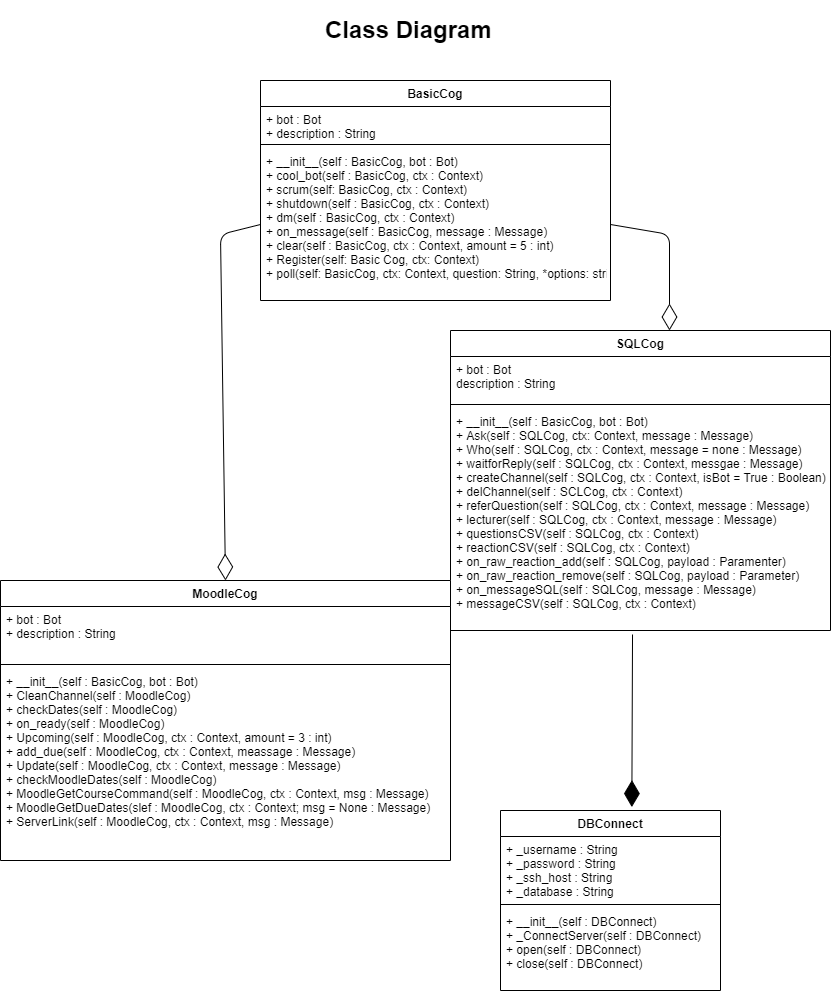

The diagram above was exported from draw.io. Its source (the exported page's mxGraphModel, read from the mxfile embedded in the PNG):
<mxGraphModel dx="593" dy="489" grid="1" gridSize="10" guides="1" tooltips="1" connect="1" arrows="1" fold="1" page="1" pageScale="1" pageWidth="850" pageHeight="1100" math="0" shadow="0">
  <root>
    <mxCell id="0" />
    <mxCell id="1" parent="0" />
    <mxCell id="A6KEvurzl8fjIBxbAm6k-13" value="BasicCog" style="swimlane;fontStyle=1;align=center;verticalAlign=top;childLayout=stackLayout;horizontal=1;startSize=26;horizontalStack=0;resizeParent=1;resizeParentMax=0;resizeLast=0;collapsible=1;marginBottom=0;" parent="1" vertex="1">
      <mxGeometry x="270" y="90" width="350" height="220" as="geometry" />
    </mxCell>
    <mxCell id="A6KEvurzl8fjIBxbAm6k-14" value="+ bot : Bot&#10;+ description : String" style="text;strokeColor=none;fillColor=none;align=left;verticalAlign=top;spacingLeft=4;spacingRight=4;overflow=hidden;rotatable=0;points=[[0,0.5],[1,0.5]];portConstraint=eastwest;" parent="A6KEvurzl8fjIBxbAm6k-13" vertex="1">
      <mxGeometry y="26" width="350" height="34" as="geometry" />
    </mxCell>
    <mxCell id="A6KEvurzl8fjIBxbAm6k-15" value="" style="line;strokeWidth=1;fillColor=none;align=left;verticalAlign=middle;spacingTop=-1;spacingLeft=3;spacingRight=3;rotatable=0;labelPosition=right;points=[];portConstraint=eastwest;" parent="A6KEvurzl8fjIBxbAm6k-13" vertex="1">
      <mxGeometry y="60" width="350" height="8" as="geometry" />
    </mxCell>
    <mxCell id="A6KEvurzl8fjIBxbAm6k-16" value="+ __init__(self : BasicCog, bot : Bot)&#10;+ cool_bot(self : BasicCog, ctx : Context)&#10;+ scrum(self: BasicCog, ctx : Context)&#10;+ shutdown(self : BasicCog, ctx : Context)&#10;+ dm(self : BasicCog, ctx : Context)&#10;+ on_message(self : BasicCog, message : Message)&#10;+ clear(self : BasicCog, ctx : Context, amount = 5 : int)&#10;+ Register(self: Basic Cog, ctx: Context)&#10;+ poll(self: BasicCog, ctx: Context, question: String, *options: string)" style="text;strokeColor=none;fillColor=none;align=left;verticalAlign=top;spacingLeft=4;spacingRight=4;overflow=hidden;rotatable=0;points=[[0,0.5],[1,0.5]];portConstraint=eastwest;" parent="A6KEvurzl8fjIBxbAm6k-13" vertex="1">
      <mxGeometry y="68" width="350" height="152" as="geometry" />
    </mxCell>
    <mxCell id="A6KEvurzl8fjIBxbAm6k-17" value="SQLCog" style="swimlane;fontStyle=1;align=center;verticalAlign=top;childLayout=stackLayout;horizontal=1;startSize=26;horizontalStack=0;resizeParent=1;resizeParentMax=0;resizeLast=0;collapsible=1;marginBottom=0;" parent="1" vertex="1">
      <mxGeometry x="460" y="340" width="380" height="300" as="geometry" />
    </mxCell>
    <mxCell id="A6KEvurzl8fjIBxbAm6k-18" value="+ bot : Bot&#10;description : String" style="text;strokeColor=none;fillColor=none;align=left;verticalAlign=top;spacingLeft=4;spacingRight=4;overflow=hidden;rotatable=0;points=[[0,0.5],[1,0.5]];portConstraint=eastwest;" parent="A6KEvurzl8fjIBxbAm6k-17" vertex="1">
      <mxGeometry y="26" width="380" height="44" as="geometry" />
    </mxCell>
    <mxCell id="A6KEvurzl8fjIBxbAm6k-19" value="" style="line;strokeWidth=1;fillColor=none;align=left;verticalAlign=middle;spacingTop=-1;spacingLeft=3;spacingRight=3;rotatable=0;labelPosition=right;points=[];portConstraint=eastwest;" parent="A6KEvurzl8fjIBxbAm6k-17" vertex="1">
      <mxGeometry y="70" width="380" height="8" as="geometry" />
    </mxCell>
    <mxCell id="A6KEvurzl8fjIBxbAm6k-20" value="+ __init__(self : BasicCog, bot : Bot)&#10;+ Ask(self : SQLCog, ctx: Context, message : Message)&#10;+ Who(self : SQLCog, ctx : Context, message = none : Message)&#10;+ waitforReply(self : SQLCog, ctx : Context, messgae : Message)&#10;+ createChannel(self : SQLCog, ctx : Context, isBot = True : Boolean)&#10;+ delChannel(self : SCLCog, ctx : Context)&#10;+ referQuestion(self : SQLCog, ctx : Context, message : Message)&#10;+ lecturer(self : SQLCog, ctx : Context, message : Message)&#10;+ questionsCSV(self : SQLCog, ctx : Context)&#10;+ reactionCSV(self : SQLCog, ctx : Context)&#10;+ on_raw_reaction_add(self : SQLCog, payload : Paramenter)&#10;+ on_raw_reaction_remove(self : SQLCog, payload : Parameter)&#10;+ on_messageSQL(self : SQLCog, message : Message)&#10;+ messageCSV(self : SQLCog, ctx : Context)" style="text;strokeColor=none;fillColor=none;align=left;verticalAlign=top;spacingLeft=4;spacingRight=4;overflow=hidden;rotatable=0;points=[[0,0.5],[1,0.5]];portConstraint=eastwest;" parent="A6KEvurzl8fjIBxbAm6k-17" vertex="1">
      <mxGeometry y="78" width="380" height="222" as="geometry" />
    </mxCell>
    <mxCell id="A6KEvurzl8fjIBxbAm6k-21" value="DBConnect" style="swimlane;fontStyle=1;align=center;verticalAlign=top;childLayout=stackLayout;horizontal=1;startSize=26;horizontalStack=0;resizeParent=1;resizeParentMax=0;resizeLast=0;collapsible=1;marginBottom=0;" parent="1" vertex="1">
      <mxGeometry x="510" y="820" width="220" height="180" as="geometry" />
    </mxCell>
    <mxCell id="A6KEvurzl8fjIBxbAm6k-22" value="+ _username : String&#10;+ _password : String&#10;+ _ssh_host : String&#10;+ _database : String" style="text;strokeColor=none;fillColor=none;align=left;verticalAlign=top;spacingLeft=4;spacingRight=4;overflow=hidden;rotatable=0;points=[[0,0.5],[1,0.5]];portConstraint=eastwest;" parent="A6KEvurzl8fjIBxbAm6k-21" vertex="1">
      <mxGeometry y="26" width="220" height="64" as="geometry" />
    </mxCell>
    <mxCell id="A6KEvurzl8fjIBxbAm6k-23" value="" style="line;strokeWidth=1;fillColor=none;align=left;verticalAlign=middle;spacingTop=-1;spacingLeft=3;spacingRight=3;rotatable=0;labelPosition=right;points=[];portConstraint=eastwest;" parent="A6KEvurzl8fjIBxbAm6k-21" vertex="1">
      <mxGeometry y="90" width="220" height="8" as="geometry" />
    </mxCell>
    <mxCell id="A6KEvurzl8fjIBxbAm6k-24" value="+ __init__(self : DBConnect)&#10;+ _ConnectServer(self : DBConnect)&#10;+ open(self : DBConnect)&#10;+ close(self : DBConnect)" style="text;strokeColor=none;fillColor=none;align=left;verticalAlign=top;spacingLeft=4;spacingRight=4;overflow=hidden;rotatable=0;points=[[0,0.5],[1,0.5]];portConstraint=eastwest;" parent="A6KEvurzl8fjIBxbAm6k-21" vertex="1">
      <mxGeometry y="98" width="220" height="82" as="geometry" />
    </mxCell>
    <mxCell id="A6KEvurzl8fjIBxbAm6k-26" value="&lt;h1&gt;Class Diagram&lt;/h1&gt;" style="text;html=1;strokeColor=none;fillColor=none;spacing=5;spacingTop=-20;whiteSpace=wrap;overflow=hidden;rounded=0;" parent="1" vertex="1">
      <mxGeometry x="330" y="20" width="190" height="50" as="geometry" />
    </mxCell>
    <mxCell id="A6KEvurzl8fjIBxbAm6k-28" value="" style="endArrow=diamondThin;endFill=0;endSize=24;html=1;exitX=1;exitY=0.5;exitDx=0;exitDy=0;" parent="1" source="A6KEvurzl8fjIBxbAm6k-16" edge="1">
      <mxGeometry width="160" relative="1" as="geometry">
        <mxPoint x="650" y="200" as="sourcePoint" />
        <mxPoint x="679" y="340" as="targetPoint" />
        <Array as="points">
          <mxPoint x="679" y="244" />
        </Array>
      </mxGeometry>
    </mxCell>
    <mxCell id="A6KEvurzl8fjIBxbAm6k-29" value="" style="endArrow=diamondThin;endFill=1;endSize=24;html=1;exitX=0.479;exitY=1.018;exitDx=0;exitDy=0;exitPerimeter=0;entryX=0.597;entryY=-0.019;entryDx=0;entryDy=0;entryPerimeter=0;" parent="1" source="A6KEvurzl8fjIBxbAm6k-20" target="A6KEvurzl8fjIBxbAm6k-21" edge="1">
      <mxGeometry width="160" relative="1" as="geometry">
        <mxPoint x="590" y="850" as="sourcePoint" />
        <mxPoint x="750" y="850" as="targetPoint" />
      </mxGeometry>
    </mxCell>
    <mxCell id="A6KEvurzl8fjIBxbAm6k-31" value="MoodleCog" style="swimlane;fontStyle=1;align=center;verticalAlign=top;childLayout=stackLayout;horizontal=1;startSize=26;horizontalStack=0;resizeParent=1;resizeParentMax=0;resizeLast=0;collapsible=1;marginBottom=0;" parent="1" vertex="1">
      <mxGeometry x="10" y="590" width="450" height="280" as="geometry" />
    </mxCell>
    <mxCell id="A6KEvurzl8fjIBxbAm6k-32" value="+ bot : Bot&#10;+ description : String" style="text;strokeColor=none;fillColor=none;align=left;verticalAlign=top;spacingLeft=4;spacingRight=4;overflow=hidden;rotatable=0;points=[[0,0.5],[1,0.5]];portConstraint=eastwest;" parent="A6KEvurzl8fjIBxbAm6k-31" vertex="1">
      <mxGeometry y="26" width="450" height="54" as="geometry" />
    </mxCell>
    <mxCell id="A6KEvurzl8fjIBxbAm6k-33" value="" style="line;strokeWidth=1;fillColor=none;align=left;verticalAlign=middle;spacingTop=-1;spacingLeft=3;spacingRight=3;rotatable=0;labelPosition=right;points=[];portConstraint=eastwest;" parent="A6KEvurzl8fjIBxbAm6k-31" vertex="1">
      <mxGeometry y="80" width="450" height="8" as="geometry" />
    </mxCell>
    <mxCell id="A6KEvurzl8fjIBxbAm6k-34" value="+ __init__(self : BasicCog, bot : Bot)&#10;+ CleanChannel(self : MoodleCog)&#10;+ checkDates(self : MoodleCog)&#10;+ on_ready(self : MoodleCog)&#10;+ Upcoming(self : MoodleCog, ctx : Context, amount = 3 : int)&#10;+ add_due(self : MoodleCog, ctx : Context, meassage : Message)&#10;+ Update(self : MoodleCog, ctx : Context, message : Message)&#10;+ checkMoodleDates(self : MoodleCog)&#10;+ MoodleGetCourseCommand(self : MoodleCog, ctx : Context, msg : Message)&#10;+ MoodleGetDueDates(slef : MoodleCog, ctx : Context; msg = None : Message)&#10;+ ServerLink(self : MoodleCog, ctx : Context, msg : Message)&#10;&#10;" style="text;strokeColor=none;fillColor=none;align=left;verticalAlign=top;spacingLeft=4;spacingRight=4;overflow=hidden;rotatable=0;points=[[0,0.5],[1,0.5]];portConstraint=eastwest;" parent="A6KEvurzl8fjIBxbAm6k-31" vertex="1">
      <mxGeometry y="88" width="450" height="192" as="geometry" />
    </mxCell>
    <mxCell id="A6KEvurzl8fjIBxbAm6k-36" value="" style="endArrow=diamondThin;endFill=0;endSize=24;html=1;exitX=0;exitY=0.5;exitDx=0;exitDy=0;entryX=0.5;entryY=0;entryDx=0;entryDy=0;" parent="1" source="A6KEvurzl8fjIBxbAm6k-16" target="A6KEvurzl8fjIBxbAm6k-31" edge="1">
      <mxGeometry width="160" relative="1" as="geometry">
        <mxPoint x="360" y="550" as="sourcePoint" />
        <mxPoint x="520" y="550" as="targetPoint" />
        <Array as="points">
          <mxPoint x="230" y="244" />
        </Array>
      </mxGeometry>
    </mxCell>
  </root>
</mxGraphModel>